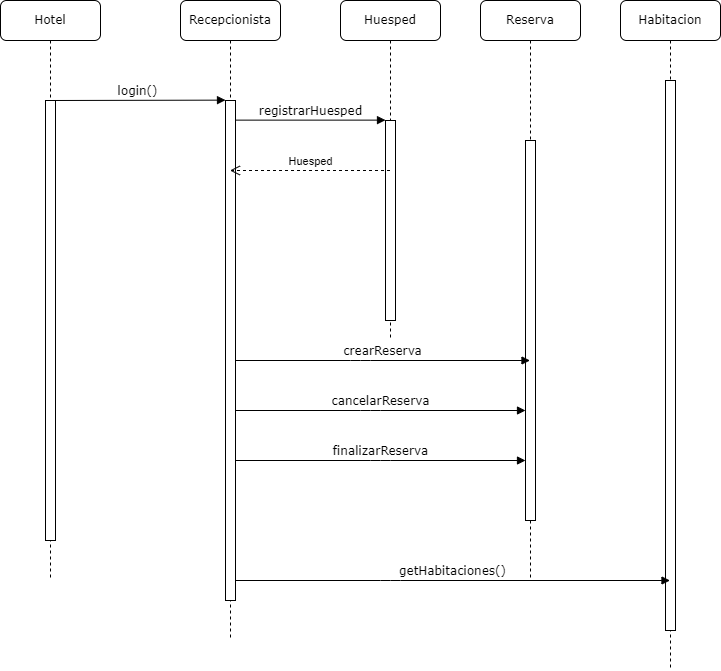

The diagram above was exported from draw.io. Its source (the exported page's mxGraphModel, read from the mxfile embedded in the PNG):
<mxGraphModel dx="1578" dy="653" grid="1" gridSize="10" guides="1" tooltips="1" connect="1" arrows="1" fold="1" page="1" pageScale="1" pageWidth="1100" pageHeight="850" background="none" math="0" shadow="0">
  <root>
    <mxCell id="0" />
    <mxCell id="1" parent="0" />
    <mxCell id="7baba1c4bc27f4b0-2" value="Recepcionista" style="shape=umlLifeline;perimeter=lifelinePerimeter;whiteSpace=wrap;html=1;container=1;collapsible=0;recursiveResize=0;outlineConnect=0;rounded=1;shadow=0;comic=0;labelBackgroundColor=none;strokeWidth=1;fontFamily=Verdana;fontSize=12;align=center;" parent="1" vertex="1">
      <mxGeometry x="240" y="80" width="100" height="640" as="geometry" />
    </mxCell>
    <mxCell id="7baba1c4bc27f4b0-10" value="" style="html=1;points=[];perimeter=orthogonalPerimeter;rounded=0;shadow=0;comic=0;labelBackgroundColor=none;strokeWidth=1;fontFamily=Verdana;fontSize=12;align=center;" parent="7baba1c4bc27f4b0-2" vertex="1">
      <mxGeometry x="45" y="100" width="10" height="500" as="geometry" />
    </mxCell>
    <mxCell id="7baba1c4bc27f4b0-3" value="Huesped" style="shape=umlLifeline;perimeter=lifelinePerimeter;whiteSpace=wrap;html=1;container=1;collapsible=0;recursiveResize=0;outlineConnect=0;rounded=1;shadow=0;comic=0;labelBackgroundColor=none;strokeWidth=1;fontFamily=Verdana;fontSize=12;align=center;" parent="1" vertex="1">
      <mxGeometry x="400" y="80" width="100" height="340" as="geometry" />
    </mxCell>
    <mxCell id="7baba1c4bc27f4b0-13" value="" style="html=1;points=[];perimeter=orthogonalPerimeter;rounded=0;shadow=0;comic=0;labelBackgroundColor=none;strokeWidth=1;fontFamily=Verdana;fontSize=12;align=center;" parent="7baba1c4bc27f4b0-3" vertex="1">
      <mxGeometry x="45" y="120" width="10" height="200" as="geometry" />
    </mxCell>
    <mxCell id="7baba1c4bc27f4b0-4" value="Reserva" style="shape=umlLifeline;perimeter=lifelinePerimeter;whiteSpace=wrap;html=1;container=1;collapsible=0;recursiveResize=0;outlineConnect=0;rounded=1;shadow=0;comic=0;labelBackgroundColor=none;strokeWidth=1;fontFamily=Verdana;fontSize=12;align=center;" parent="1" vertex="1">
      <mxGeometry x="540" y="80" width="100" height="580" as="geometry" />
    </mxCell>
    <mxCell id="7baba1c4bc27f4b0-5" value="Habitacion" style="shape=umlLifeline;perimeter=lifelinePerimeter;whiteSpace=wrap;html=1;container=1;collapsible=0;recursiveResize=0;outlineConnect=0;rounded=1;shadow=0;comic=0;labelBackgroundColor=none;strokeWidth=1;fontFamily=Verdana;fontSize=12;align=center;" parent="1" vertex="1">
      <mxGeometry x="680" y="80" width="100" height="670" as="geometry" />
    </mxCell>
    <mxCell id="o62dJ-RmrWYI3o4iTjHJ-6" value="" style="html=1;points=[];perimeter=orthogonalPerimeter;rounded=0;shadow=0;comic=0;labelBackgroundColor=none;strokeWidth=1;fontFamily=Verdana;fontSize=12;align=center;" vertex="1" parent="7baba1c4bc27f4b0-5">
      <mxGeometry x="45" y="80" width="10" height="550" as="geometry" />
    </mxCell>
    <mxCell id="7baba1c4bc27f4b0-8" value="Hotel" style="shape=umlLifeline;perimeter=lifelinePerimeter;whiteSpace=wrap;html=1;container=1;collapsible=0;recursiveResize=0;outlineConnect=0;rounded=1;shadow=0;comic=0;labelBackgroundColor=none;strokeWidth=1;fontFamily=Verdana;fontSize=12;align=center;" parent="1" vertex="1">
      <mxGeometry x="60" y="80" width="100" height="580" as="geometry" />
    </mxCell>
    <mxCell id="7baba1c4bc27f4b0-9" value="" style="html=1;points=[];perimeter=orthogonalPerimeter;rounded=0;shadow=0;comic=0;labelBackgroundColor=none;strokeWidth=1;fontFamily=Verdana;fontSize=12;align=center;" parent="7baba1c4bc27f4b0-8" vertex="1">
      <mxGeometry x="45" y="100" width="10" height="440" as="geometry" />
    </mxCell>
    <mxCell id="7baba1c4bc27f4b0-16" value="" style="html=1;points=[];perimeter=orthogonalPerimeter;rounded=0;shadow=0;comic=0;labelBackgroundColor=none;strokeWidth=1;fontFamily=Verdana;fontSize=12;align=center;" parent="1" vertex="1">
      <mxGeometry x="585" y="220" width="10" height="380" as="geometry" />
    </mxCell>
    <mxCell id="7baba1c4bc27f4b0-11" value="login()" style="html=1;verticalAlign=bottom;endArrow=block;entryX=0;entryY=0;labelBackgroundColor=none;fontFamily=Verdana;fontSize=12;edgeStyle=elbowEdgeStyle;elbow=vertical;" parent="1" source="7baba1c4bc27f4b0-9" target="7baba1c4bc27f4b0-10" edge="1">
      <mxGeometry relative="1" as="geometry">
        <mxPoint x="220" y="190" as="sourcePoint" />
      </mxGeometry>
    </mxCell>
    <mxCell id="7baba1c4bc27f4b0-14" value="registrarHuesped" style="html=1;verticalAlign=bottom;endArrow=block;entryX=0;entryY=0;labelBackgroundColor=none;fontFamily=Verdana;fontSize=12;edgeStyle=elbowEdgeStyle;elbow=vertical;" parent="1" source="7baba1c4bc27f4b0-10" target="7baba1c4bc27f4b0-13" edge="1">
      <mxGeometry relative="1" as="geometry">
        <mxPoint x="370" y="200" as="sourcePoint" />
      </mxGeometry>
    </mxCell>
    <mxCell id="o62dJ-RmrWYI3o4iTjHJ-2" value="Huesped" style="html=1;verticalAlign=bottom;endArrow=open;dashed=1;endSize=8;edgeStyle=elbowEdgeStyle;elbow=vertical;curved=0;rounded=0;" edge="1" parent="1" source="7baba1c4bc27f4b0-3" target="7baba1c4bc27f4b0-2">
      <mxGeometry relative="1" as="geometry">
        <mxPoint x="420" y="270" as="sourcePoint" />
        <mxPoint x="340" y="270" as="targetPoint" />
        <Array as="points">
          <mxPoint x="410" y="280" />
          <mxPoint x="400" y="250" />
        </Array>
      </mxGeometry>
    </mxCell>
    <mxCell id="o62dJ-RmrWYI3o4iTjHJ-3" value="cancelarReserva" style="html=1;verticalAlign=bottom;endArrow=block;labelBackgroundColor=none;fontFamily=Verdana;fontSize=12;edgeStyle=elbowEdgeStyle;elbow=vertical;" edge="1" parent="1" source="7baba1c4bc27f4b0-10" target="7baba1c4bc27f4b0-16">
      <mxGeometry relative="1" as="geometry">
        <mxPoint x="290" y="480.18" as="sourcePoint" />
        <mxPoint x="585" y="480.18" as="targetPoint" />
        <Array as="points">
          <mxPoint x="430" y="490" />
        </Array>
      </mxGeometry>
    </mxCell>
    <mxCell id="o62dJ-RmrWYI3o4iTjHJ-1" value="crearReserva" style="html=1;verticalAlign=bottom;endArrow=block;labelBackgroundColor=none;fontFamily=Verdana;fontSize=12;edgeStyle=elbowEdgeStyle;elbow=vertical;" edge="1" parent="1" source="7baba1c4bc27f4b0-10" target="7baba1c4bc27f4b0-4">
      <mxGeometry relative="1" as="geometry">
        <mxPoint x="295" y="460" as="sourcePoint" />
        <mxPoint x="445" y="460" as="targetPoint" />
        <Array as="points">
          <mxPoint x="420" y="440" />
        </Array>
      </mxGeometry>
    </mxCell>
    <mxCell id="o62dJ-RmrWYI3o4iTjHJ-4" value="finalizarReserva" style="html=1;verticalAlign=bottom;endArrow=block;labelBackgroundColor=none;fontFamily=Verdana;fontSize=12;edgeStyle=elbowEdgeStyle;elbow=vertical;" edge="1" parent="1" source="7baba1c4bc27f4b0-10" target="7baba1c4bc27f4b0-16">
      <mxGeometry relative="1" as="geometry">
        <mxPoint x="305" y="500" as="sourcePoint" />
        <mxPoint x="595" y="500" as="targetPoint" />
        <Array as="points">
          <mxPoint x="440" y="540" />
        </Array>
      </mxGeometry>
    </mxCell>
    <mxCell id="o62dJ-RmrWYI3o4iTjHJ-5" value="getHabitaciones()" style="html=1;verticalAlign=bottom;endArrow=block;labelBackgroundColor=none;fontFamily=Verdana;fontSize=12;edgeStyle=elbowEdgeStyle;elbow=vertical;" edge="1" parent="1" source="7baba1c4bc27f4b0-10" target="7baba1c4bc27f4b0-5">
      <mxGeometry relative="1" as="geometry">
        <mxPoint x="305" y="550" as="sourcePoint" />
        <mxPoint x="595" y="550" as="targetPoint" />
        <Array as="points">
          <mxPoint x="450" y="660" />
        </Array>
      </mxGeometry>
    </mxCell>
  </root>
</mxGraphModel>